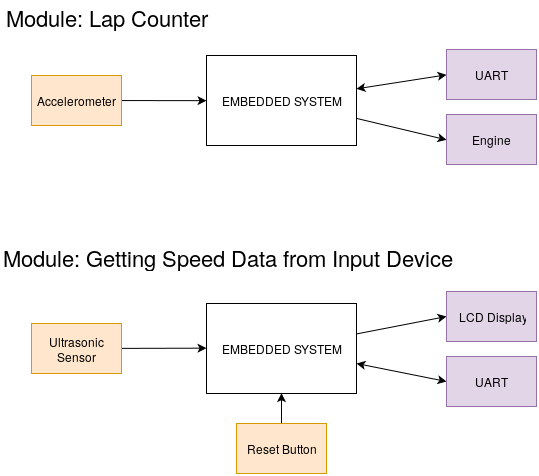

The diagram above was exported from draw.io. Its source (the exported page's mxGraphModel, read from the mxfile embedded in the PNG):
<mxGraphModel dx="925" dy="455" grid="1" gridSize="10" guides="1" tooltips="1" connect="1" arrows="1" fold="1" page="1" pageScale="1" pageWidth="826" pageHeight="1169" background="#ffffff" math="0" shadow="0">
  <root>
    <mxCell id="0" />
    <mxCell id="1" parent="0" />
    <mxCell id="32" style="edgeStyle=none;rounded=0;html=1;entryX=0;entryY=0.5;jettySize=auto;orthogonalLoop=1;startArrow=classic;startFill=1;" parent="1" source="2" target="23" edge="1">
      <mxGeometry relative="1" as="geometry" />
    </mxCell>
    <mxCell id="49" style="edgeStyle=none;rounded=0;html=1;entryX=0;entryY=0.5;jettySize=auto;orthogonalLoop=1;" parent="1" source="2" target="48" edge="1">
      <mxGeometry relative="1" as="geometry" />
    </mxCell>
    <mxCell id="2" value="EMBEDDED SYSTEM" style="whiteSpace=wrap;html=1;rounded=0;glass=0;" parent="1" vertex="1">
      <mxGeometry x="305" y="94" width="150" height="90" as="geometry" />
    </mxCell>
    <mxCell id="11" style="edgeStyle=none;rounded=0;html=1;entryX=0;entryY=0.5;jettySize=auto;orthogonalLoop=1;" parent="1" source="10" target="2" edge="1">
      <mxGeometry relative="1" as="geometry" />
    </mxCell>
    <mxCell id="10" value="Accelerometer" style="whiteSpace=wrap;html=1;rounded=0;glass=0;fillColor=#ffe6cc;strokeColor=#d79b00;" parent="1" vertex="1">
      <mxGeometry x="130" y="114" width="90" height="50" as="geometry" />
    </mxCell>
    <mxCell id="23" value="UART" style="whiteSpace=wrap;html=1;rounded=0;glass=0;fillColor=#e1d5e7;strokeColor=#9673a6;" parent="1" vertex="1">
      <mxGeometry x="545" y="88" width="90" height="50" as="geometry" />
    </mxCell>
    <mxCell id="33" style="edgeStyle=none;rounded=0;html=1;entryX=0;entryY=0.5;jettySize=auto;orthogonalLoop=1;" parent="1" source="36" target="41" edge="1">
      <mxGeometry x="555" y="507" as="geometry" />
    </mxCell>
    <mxCell id="47" style="edgeStyle=none;rounded=0;html=1;entryX=0;entryY=0.5;jettySize=auto;orthogonalLoop=1;startArrow=classic;startFill=1;" parent="1" source="36" target="46" edge="1">
      <mxGeometry relative="1" as="geometry" />
    </mxCell>
    <mxCell id="36" value="EMBEDDED SYSTEM" style="whiteSpace=wrap;html=1;rounded=0;glass=0;" parent="1" vertex="1">
      <mxGeometry x="305" y="342" width="150" height="90" as="geometry" />
    </mxCell>
    <mxCell id="39" style="edgeStyle=none;rounded=0;html=1;entryX=0;entryY=0.5;jettySize=auto;orthogonalLoop=1;" parent="1" source="40" target="36" edge="1">
      <mxGeometry x="185" y="612" as="geometry" />
    </mxCell>
    <mxCell id="40" value="Ultrasonic Sensor" style="whiteSpace=wrap;html=1;rounded=0;glass=0;fillColor=#ffe6cc;strokeColor=#d79b00;" parent="1" vertex="1">
      <mxGeometry x="130" y="362" width="90" height="50" as="geometry" />
    </mxCell>
    <mxCell id="41" value="LCD Display" style="whiteSpace=wrap;html=1;rounded=0;glass=0;fillColor=#e1d5e7;strokeColor=#9673a6;" parent="1" vertex="1">
      <mxGeometry x="545" y="330" width="90" height="50" as="geometry" />
    </mxCell>
    <mxCell id="43" style="edgeStyle=none;rounded=0;html=1;entryX=0.5;entryY=1;jettySize=auto;orthogonalLoop=1;" parent="1" source="44" target="36" edge="1">
      <mxGeometry x="410" y="550" as="geometry" />
    </mxCell>
    <mxCell id="44" value="Reset Button" style="whiteSpace=wrap;html=1;rounded=0;glass=0;fillColor=#ffe6cc;strokeColor=#d79b00;" parent="1" vertex="1">
      <mxGeometry x="335" y="462" width="90" height="50" as="geometry" />
    </mxCell>
    <mxCell id="46" value="UART" style="whiteSpace=wrap;html=1;rounded=0;glass=0;fillColor=#e1d5e7;strokeColor=#9673a6;" parent="1" vertex="1">
      <mxGeometry x="545" y="395" width="90" height="50" as="geometry" />
    </mxCell>
    <mxCell id="48" value="Engine" style="whiteSpace=wrap;html=1;rounded=0;glass=0;fillColor=#e1d5e7;strokeColor=#9673a6;" parent="1" vertex="1">
      <mxGeometry x="545" y="153" width="90" height="50" as="geometry" />
    </mxCell>
    <mxCell id="50" value="Module: Lap Counter&lt;br&gt;" style="text;html=1;resizable=0;points=[];autosize=1;align=left;verticalAlign=top;spacingTop=-4;fontSize=22;" vertex="1" parent="1">
      <mxGeometry x="103" y="40" width="220" height="30" as="geometry" />
    </mxCell>
    <mxCell id="53" value="Module: Getting Speed Data from Input Device" style="text;html=1;resizable=0;points=[];autosize=1;align=left;verticalAlign=top;spacingTop=-4;fontSize=22;" vertex="1" parent="1">
      <mxGeometry x="100" y="280" width="470" height="30" as="geometry" />
    </mxCell>
  </root>
</mxGraphModel>